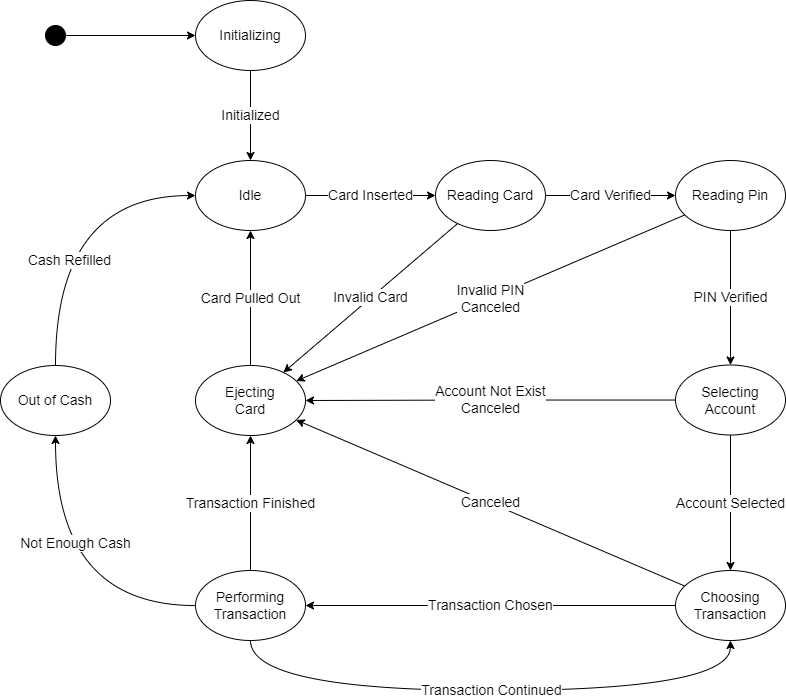

The diagram above was exported from draw.io. Its source (the exported page's mxGraphModel, read from the mxfile embedded in the PNG):
<mxGraphModel dx="2426" dy="1320" grid="1" gridSize="10" guides="1" tooltips="1" connect="1" arrows="1" fold="1" page="1" pageScale="1" pageWidth="827" pageHeight="1169" math="0" shadow="0">
  <root>
    <mxCell id="0" />
    <mxCell id="1" parent="0" />
    <mxCell id="T3n6r2-ILf53Adw8d7yZ-9" value="Card Inserted" style="edgeStyle=orthogonalEdgeStyle;rounded=0;orthogonalLoop=1;jettySize=auto;html=1;fontSize=14;" edge="1" parent="1" source="T3n6r2-ILf53Adw8d7yZ-2" target="T3n6r2-ILf53Adw8d7yZ-3">
      <mxGeometry relative="1" as="geometry" />
    </mxCell>
    <mxCell id="T3n6r2-ILf53Adw8d7yZ-2" value="Idle" style="ellipse;whiteSpace=wrap;html=1;fontSize=14;" vertex="1" parent="1">
      <mxGeometry x="216" y="310" width="110" height="70" as="geometry" />
    </mxCell>
    <mxCell id="T3n6r2-ILf53Adw8d7yZ-10" value="Card Verified" style="edgeStyle=orthogonalEdgeStyle;rounded=0;orthogonalLoop=1;jettySize=auto;html=1;fontSize=14;" edge="1" parent="1" source="T3n6r2-ILf53Adw8d7yZ-3" target="T3n6r2-ILf53Adw8d7yZ-4">
      <mxGeometry relative="1" as="geometry" />
    </mxCell>
    <mxCell id="T3n6r2-ILf53Adw8d7yZ-14" value="Invalid Card" style="rounded=0;orthogonalLoop=1;jettySize=auto;html=1;fontSize=14;" edge="1" parent="1" source="T3n6r2-ILf53Adw8d7yZ-3" target="T3n6r2-ILf53Adw8d7yZ-7">
      <mxGeometry relative="1" as="geometry" />
    </mxCell>
    <mxCell id="T3n6r2-ILf53Adw8d7yZ-3" value="Reading Card" style="ellipse;whiteSpace=wrap;html=1;fontSize=14;" vertex="1" parent="1">
      <mxGeometry x="456" y="310" width="110" height="70" as="geometry" />
    </mxCell>
    <mxCell id="T3n6r2-ILf53Adw8d7yZ-11" value="PIN Verified" style="edgeStyle=orthogonalEdgeStyle;rounded=0;orthogonalLoop=1;jettySize=auto;html=1;fontSize=14;" edge="1" parent="1" source="T3n6r2-ILf53Adw8d7yZ-4" target="T3n6r2-ILf53Adw8d7yZ-5">
      <mxGeometry relative="1" as="geometry" />
    </mxCell>
    <mxCell id="T3n6r2-ILf53Adw8d7yZ-15" value="Invalid PIN&lt;br style=&quot;font-size: 14px;&quot;&gt;Canceled" style="edgeStyle=none;rounded=0;orthogonalLoop=1;jettySize=auto;html=1;fontSize=14;" edge="1" parent="1" source="T3n6r2-ILf53Adw8d7yZ-4" target="T3n6r2-ILf53Adw8d7yZ-7">
      <mxGeometry relative="1" as="geometry" />
    </mxCell>
    <mxCell id="T3n6r2-ILf53Adw8d7yZ-4" value="Reading Pin" style="ellipse;whiteSpace=wrap;html=1;fontSize=14;" vertex="1" parent="1">
      <mxGeometry x="696" y="310" width="110" height="70" as="geometry" />
    </mxCell>
    <mxCell id="T3n6r2-ILf53Adw8d7yZ-12" value="Account Selected" style="edgeStyle=orthogonalEdgeStyle;rounded=0;orthogonalLoop=1;jettySize=auto;html=1;fontSize=14;" edge="1" parent="1" source="T3n6r2-ILf53Adw8d7yZ-5" target="T3n6r2-ILf53Adw8d7yZ-6">
      <mxGeometry relative="1" as="geometry" />
    </mxCell>
    <mxCell id="T3n6r2-ILf53Adw8d7yZ-31" value="Account Not Exist&lt;br&gt;Canceled" style="edgeStyle=orthogonalEdgeStyle;curved=1;rounded=0;orthogonalLoop=1;jettySize=auto;html=1;fontSize=14;" edge="1" parent="1" source="T3n6r2-ILf53Adw8d7yZ-5" target="T3n6r2-ILf53Adw8d7yZ-7">
      <mxGeometry relative="1" as="geometry" />
    </mxCell>
    <mxCell id="T3n6r2-ILf53Adw8d7yZ-5" value="Selecting&lt;br style=&quot;font-size: 14px;&quot;&gt;Account" style="ellipse;whiteSpace=wrap;html=1;fontSize=14;" vertex="1" parent="1">
      <mxGeometry x="696" y="514.5" width="110" height="70" as="geometry" />
    </mxCell>
    <mxCell id="T3n6r2-ILf53Adw8d7yZ-17" value="Canceled" style="edgeStyle=none;rounded=0;orthogonalLoop=1;jettySize=auto;html=1;fontSize=14;" edge="1" parent="1" source="T3n6r2-ILf53Adw8d7yZ-6" target="T3n6r2-ILf53Adw8d7yZ-7">
      <mxGeometry relative="1" as="geometry" />
    </mxCell>
    <mxCell id="T3n6r2-ILf53Adw8d7yZ-21" value="Transaction Chosen" style="rounded=0;orthogonalLoop=1;jettySize=auto;html=1;fontSize=14;" edge="1" parent="1" source="T3n6r2-ILf53Adw8d7yZ-6" target="T3n6r2-ILf53Adw8d7yZ-20">
      <mxGeometry relative="1" as="geometry" />
    </mxCell>
    <mxCell id="T3n6r2-ILf53Adw8d7yZ-6" value="Choosing&lt;br style=&quot;font-size: 14px;&quot;&gt;Transaction" style="ellipse;whiteSpace=wrap;html=1;fontSize=14;" vertex="1" parent="1">
      <mxGeometry x="696" y="720" width="110" height="70" as="geometry" />
    </mxCell>
    <mxCell id="T3n6r2-ILf53Adw8d7yZ-8" value="Card Pulled Out" style="rounded=0;orthogonalLoop=1;jettySize=auto;html=1;fontSize=14;" edge="1" parent="1" source="T3n6r2-ILf53Adw8d7yZ-7" target="T3n6r2-ILf53Adw8d7yZ-2">
      <mxGeometry relative="1" as="geometry" />
    </mxCell>
    <mxCell id="T3n6r2-ILf53Adw8d7yZ-7" value="Ejecting&lt;br style=&quot;font-size: 14px;&quot;&gt;Card" style="ellipse;whiteSpace=wrap;html=1;fontSize=14;" vertex="1" parent="1">
      <mxGeometry x="216" y="515" width="110" height="70" as="geometry" />
    </mxCell>
    <mxCell id="T3n6r2-ILf53Adw8d7yZ-22" value="Transaction Finished" style="rounded=0;orthogonalLoop=1;jettySize=auto;html=1;fontSize=14;" edge="1" parent="1" source="T3n6r2-ILf53Adw8d7yZ-20" target="T3n6r2-ILf53Adw8d7yZ-7">
      <mxGeometry relative="1" as="geometry" />
    </mxCell>
    <mxCell id="T3n6r2-ILf53Adw8d7yZ-33" value="Not Enough Cash" style="edgeStyle=orthogonalEdgeStyle;curved=1;rounded=0;orthogonalLoop=1;jettySize=auto;html=1;fontSize=14;" edge="1" parent="1" source="T3n6r2-ILf53Adw8d7yZ-20" target="T3n6r2-ILf53Adw8d7yZ-32">
      <mxGeometry x="0.3033" y="-20" relative="1" as="geometry">
        <mxPoint as="offset" />
      </mxGeometry>
    </mxCell>
    <mxCell id="T3n6r2-ILf53Adw8d7yZ-42" value="Transaction Continued" style="edgeStyle=orthogonalEdgeStyle;curved=1;rounded=0;orthogonalLoop=1;jettySize=auto;html=1;fontSize=14;" edge="1" parent="1" source="T3n6r2-ILf53Adw8d7yZ-20" target="T3n6r2-ILf53Adw8d7yZ-6">
      <mxGeometry relative="1" as="geometry">
        <Array as="points">
          <mxPoint x="271" y="840" />
          <mxPoint x="751" y="840" />
        </Array>
      </mxGeometry>
    </mxCell>
    <mxCell id="T3n6r2-ILf53Adw8d7yZ-20" value="Performing&lt;br style=&quot;font-size: 14px;&quot;&gt;Transaction" style="ellipse;whiteSpace=wrap;html=1;fontSize=14;" vertex="1" parent="1">
      <mxGeometry x="216" y="720" width="110" height="70" as="geometry" />
    </mxCell>
    <mxCell id="T3n6r2-ILf53Adw8d7yZ-39" style="rounded=0;orthogonalLoop=1;jettySize=auto;html=1;fontSize=14;" edge="1" parent="1" source="T3n6r2-ILf53Adw8d7yZ-25" target="T3n6r2-ILf53Adw8d7yZ-37">
      <mxGeometry relative="1" as="geometry" />
    </mxCell>
    <mxCell id="T3n6r2-ILf53Adw8d7yZ-25" value="" style="ellipse;whiteSpace=wrap;html=1;aspect=fixed;fillColor=#000000;fontSize=14;" vertex="1" parent="1">
      <mxGeometry x="66" y="175" width="20" height="20" as="geometry" />
    </mxCell>
    <mxCell id="T3n6r2-ILf53Adw8d7yZ-41" value="Cash Refilled" style="edgeStyle=orthogonalEdgeStyle;curved=1;rounded=0;orthogonalLoop=1;jettySize=auto;html=1;fontSize=14;" edge="1" parent="1" source="T3n6r2-ILf53Adw8d7yZ-32" target="T3n6r2-ILf53Adw8d7yZ-2">
      <mxGeometry x="-0.3225" y="-14" relative="1" as="geometry">
        <Array as="points">
          <mxPoint x="76" y="345" />
        </Array>
        <mxPoint as="offset" />
      </mxGeometry>
    </mxCell>
    <mxCell id="T3n6r2-ILf53Adw8d7yZ-32" value="Out of Cash" style="ellipse;whiteSpace=wrap;html=1;fontSize=14;" vertex="1" parent="1">
      <mxGeometry x="21" y="515" width="110" height="70" as="geometry" />
    </mxCell>
    <mxCell id="T3n6r2-ILf53Adw8d7yZ-40" value="Initialized" style="edgeStyle=orthogonalEdgeStyle;curved=1;rounded=0;orthogonalLoop=1;jettySize=auto;html=1;fontSize=14;" edge="1" parent="1" source="T3n6r2-ILf53Adw8d7yZ-37" target="T3n6r2-ILf53Adw8d7yZ-2">
      <mxGeometry relative="1" as="geometry" />
    </mxCell>
    <mxCell id="T3n6r2-ILf53Adw8d7yZ-37" value="Initializing" style="ellipse;whiteSpace=wrap;html=1;fontSize=14;" vertex="1" parent="1">
      <mxGeometry x="216" y="150" width="110" height="70" as="geometry" />
    </mxCell>
  </root>
</mxGraphModel>